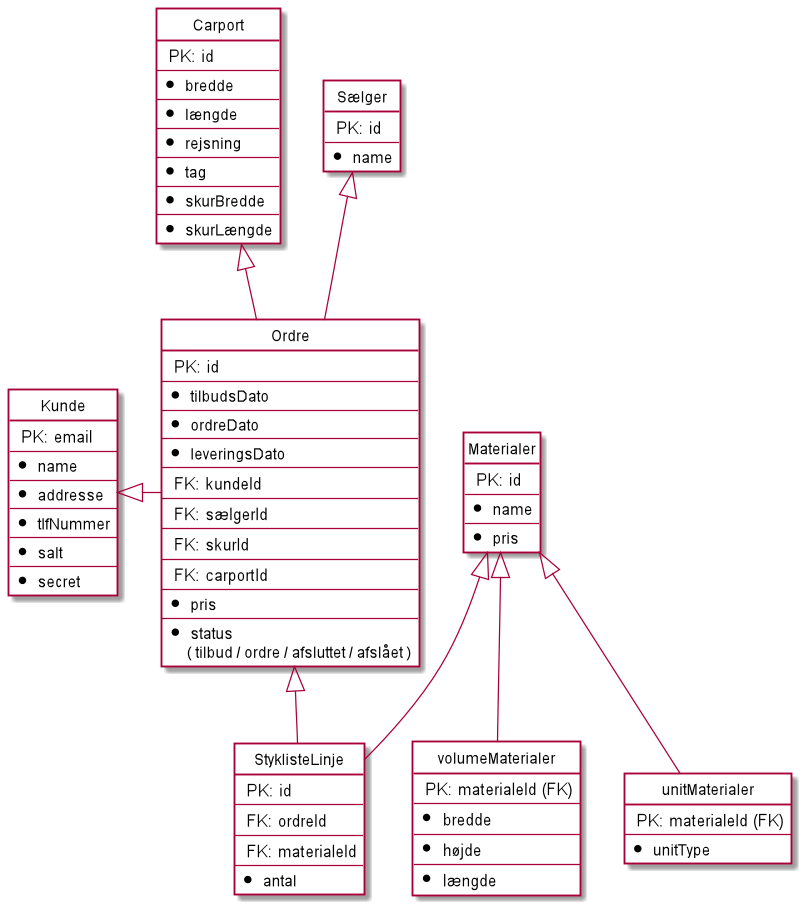

The diagram above was rendered by PlantUML. Its source (embedded in the PNG):
@startuml

skinparam wrapWidth 300

hide circle
hide empty members

entity Kunde #White {
   <size:13> PK: email
   --
   * <size:12> name
   --
   * <size:12> addresse
   --
   * <size:12> tlfNummer
   --
   * <size:12> salt
   --
   * <size:12> secret
}

entity Carport #White {
   <size:13> PK: id
   --
   * <size:12> bredde
   --
   * <size:12> længde
   --
   * <size:12> rejsning
   --
   * <size:12> tag
   --
   * <size:12> skurBredde
   --
   * <size:12> skurLængde
}


entity Ordre  #White {
   <size:13> PK: id
   --
   * <size:12> tilbudsDato
   --
   * <size:12> ordreDato
   --
   * <size:12> leveringsDato
   --
   <size:13> FK: kundeId
   --
   <size:13> FK: sælgerId
   --
   <size:13> FK: skurId
   --
   <size:13> FK: carportId
   --
   * <size:12> pris
   --
   * <size:12> status
    <size:12>( tilbud / ordre / afsluttet / afslået )
}

entity unitMaterialer #White {
   <size:13> PK: materialeId (FK)
   --
   * <size:12> unitType
}

entity volumeMaterialer #White {
   <size:13> PK: materialeId (FK)
   --
   * <size:13> bredde
   --
   * <size:13> højde
   --
   * <size:13> længde
}

entity Materialer #White {
   <size:13> PK: id
   --
   * <size:12> name
   --
   * <size:12> pris
}

entity StyklisteLinje #White {
   <size:13> PK: id
   --
  <size:13> FK: ordreId
   --
   <size:13> FK: materialeId
   --
   * <size:12> antal
}

entity Sælger #White {
   <size:13> PK: id
   --
   * <size:12> name
}




Kunde <|- Ordre
Sælger <|-- Ordre
Carport <|-- Ordre
Ordre <|-- StyklisteLinje
Materialer <|-- StyklisteLinje
Materialer <|-- volumeMaterialer
Materialer <|-- unitMaterialer
@enduml